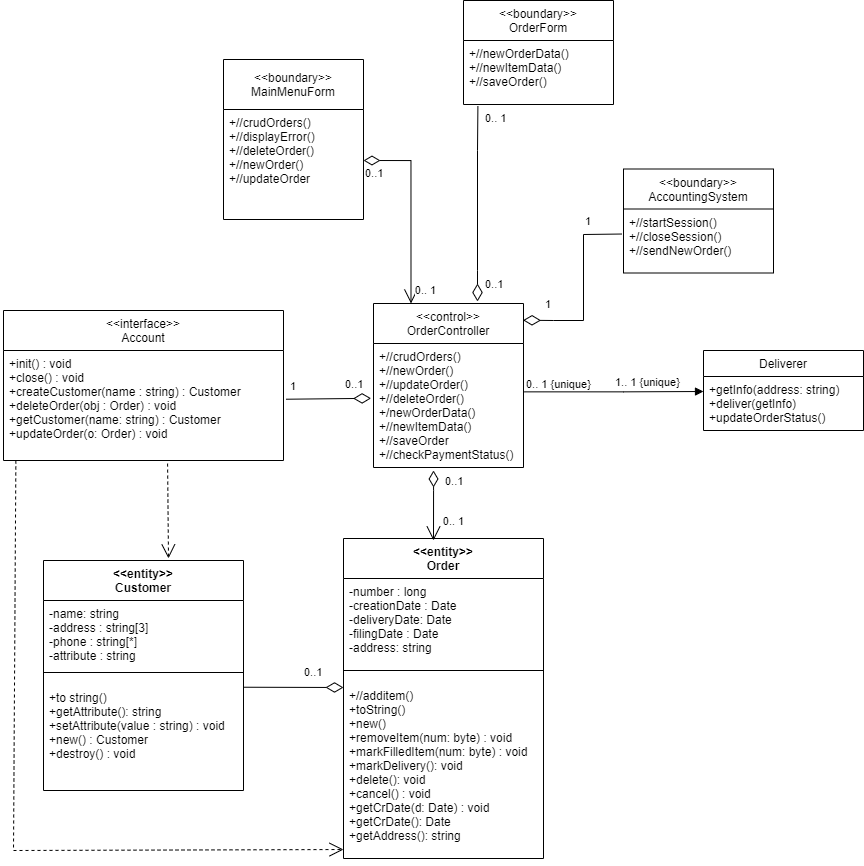

The diagram above was exported from draw.io. Its source (the exported page's mxGraphModel, read from the mxfile embedded in the PNG):
<mxGraphModel dx="1673" dy="867" grid="1" gridSize="10" guides="1" tooltips="1" connect="1" arrows="1" fold="1" page="1" pageScale="1" pageWidth="827" pageHeight="1169" math="0" shadow="0">
  <root>
    <mxCell id="0" />
    <mxCell id="1" parent="0" />
    <mxCell id="gZukxrRnnDg8tPlJMxhu-9" value="Deliverer" style="swimlane;fontStyle=0;childLayout=stackLayout;horizontal=1;startSize=26;fillColor=none;horizontalStack=0;resizeParent=1;resizeParentMax=0;resizeLast=0;collapsible=1;marginBottom=0;" vertex="1" parent="1">
      <mxGeometry x="790" y="390" width="160" height="80" as="geometry" />
    </mxCell>
    <mxCell id="gZukxrRnnDg8tPlJMxhu-10" value="+getInfo(address: string)&#10;+deliver(getInfo)&#10;+updateOrderStatus()" style="text;strokeColor=none;fillColor=none;align=left;verticalAlign=top;spacingLeft=4;spacingRight=4;overflow=hidden;rotatable=0;points=[[0,0.5],[1,0.5]];portConstraint=eastwest;" vertex="1" parent="gZukxrRnnDg8tPlJMxhu-9">
      <mxGeometry y="26" width="160" height="54" as="geometry" />
    </mxCell>
    <mxCell id="gZukxrRnnDg8tPlJMxhu-17" value="&lt;&lt;interface&gt;&gt;&#10;Account" style="swimlane;fontStyle=0;childLayout=stackLayout;horizontal=1;startSize=40;fillColor=none;horizontalStack=0;resizeParent=1;resizeParentMax=0;resizeLast=0;collapsible=1;marginBottom=0;" vertex="1" parent="1">
      <mxGeometry x="90" y="350" width="280" height="150" as="geometry" />
    </mxCell>
    <mxCell id="gZukxrRnnDg8tPlJMxhu-20" value="+init() : void&#10;+close() : void&#10;+createCustomer(name : string) : Customer&#10;+deleteOrder(obj : Order) : void&#10;+getCustomer(name: string) : Customer&#10;+updateOrder(o: Order) : void" style="text;strokeColor=none;fillColor=none;align=left;verticalAlign=top;spacingLeft=4;spacingRight=4;overflow=hidden;rotatable=0;points=[[0,0.5],[1,0.5]];portConstraint=eastwest;" vertex="1" parent="gZukxrRnnDg8tPlJMxhu-17">
      <mxGeometry y="40" width="280" height="110" as="geometry" />
    </mxCell>
    <mxCell id="gZukxrRnnDg8tPlJMxhu-34" value="&lt;&lt;entity&gt;&gt;&#10;Order&#10;" style="swimlane;fontStyle=1;align=center;verticalAlign=top;childLayout=stackLayout;horizontal=1;startSize=40;horizontalStack=0;resizeParent=1;resizeParentMax=0;resizeLast=0;collapsible=1;marginBottom=0;" vertex="1" parent="1">
      <mxGeometry x="430" y="578" width="200" height="320" as="geometry" />
    </mxCell>
    <mxCell id="gZukxrRnnDg8tPlJMxhu-35" value="-number : long&#10;-creationDate : Date&#10;-deliveryDate: Date&#10;-filingDate : Date&#10;-address: string" style="text;strokeColor=none;fillColor=none;align=left;verticalAlign=top;spacingLeft=4;spacingRight=4;overflow=hidden;rotatable=0;points=[[0,0.5],[1,0.5]];portConstraint=eastwest;" vertex="1" parent="gZukxrRnnDg8tPlJMxhu-34">
      <mxGeometry y="40" width="200" height="80" as="geometry" />
    </mxCell>
    <mxCell id="gZukxrRnnDg8tPlJMxhu-36" value="" style="line;strokeWidth=1;fillColor=none;align=left;verticalAlign=middle;spacingTop=-1;spacingLeft=3;spacingRight=3;rotatable=0;labelPosition=right;points=[];portConstraint=eastwest;strokeColor=inherit;" vertex="1" parent="gZukxrRnnDg8tPlJMxhu-34">
      <mxGeometry y="120" width="200" height="24" as="geometry" />
    </mxCell>
    <mxCell id="gZukxrRnnDg8tPlJMxhu-37" value="+//additem()&#10;+toString()&#10;+new()&#10;+removeItem(num: byte) : void&#10;+markFilledItem(num: byte) : void&#10;+markDelivery(): void&#10;+delete(): void&#10;+cancel() : void&#10;+getCrDate(d: Date) : void&#10;+getCrDate(): Date&#10;+getAddress(): string" style="text;strokeColor=none;fillColor=none;align=left;verticalAlign=top;spacingLeft=4;spacingRight=4;overflow=hidden;rotatable=0;points=[[0,0.5],[1,0.5]];portConstraint=eastwest;" vertex="1" parent="gZukxrRnnDg8tPlJMxhu-34">
      <mxGeometry y="144" width="200" height="176" as="geometry" />
    </mxCell>
    <mxCell id="gZukxrRnnDg8tPlJMxhu-39" value="&lt;&lt;entity&gt;&gt;&#10;Customer&#10;" style="swimlane;fontStyle=1;align=center;verticalAlign=top;childLayout=stackLayout;horizontal=1;startSize=40;horizontalStack=0;resizeParent=1;resizeParentMax=0;resizeLast=0;collapsible=1;marginBottom=0;" vertex="1" parent="1">
      <mxGeometry x="130" y="600" width="200" height="230" as="geometry" />
    </mxCell>
    <mxCell id="gZukxrRnnDg8tPlJMxhu-40" value="-name: string&#10;-address : string[3]&#10;-phone : string[*]&#10;-attribute : string" style="text;strokeColor=none;fillColor=none;align=left;verticalAlign=top;spacingLeft=4;spacingRight=4;overflow=hidden;rotatable=0;points=[[0,0.5],[1,0.5]];portConstraint=eastwest;" vertex="1" parent="gZukxrRnnDg8tPlJMxhu-39">
      <mxGeometry y="40" width="200" height="60" as="geometry" />
    </mxCell>
    <mxCell id="gZukxrRnnDg8tPlJMxhu-41" value="" style="line;strokeWidth=1;fillColor=none;align=left;verticalAlign=middle;spacingTop=-1;spacingLeft=3;spacingRight=3;rotatable=0;labelPosition=right;points=[];portConstraint=eastwest;strokeColor=inherit;" vertex="1" parent="gZukxrRnnDg8tPlJMxhu-39">
      <mxGeometry y="100" width="200" height="24" as="geometry" />
    </mxCell>
    <mxCell id="gZukxrRnnDg8tPlJMxhu-42" value="+to string()&#10;+getAttribute(): string&#10;+setAttribute(value : string) : void&#10;+new() : Customer&#10;+destroy() : void" style="text;strokeColor=none;fillColor=none;align=left;verticalAlign=top;spacingLeft=4;spacingRight=4;overflow=hidden;rotatable=0;points=[[0,0.5],[1,0.5]];portConstraint=eastwest;" vertex="1" parent="gZukxrRnnDg8tPlJMxhu-39">
      <mxGeometry y="124" width="200" height="106" as="geometry" />
    </mxCell>
    <mxCell id="gZukxrRnnDg8tPlJMxhu-47" value="" style="endArrow=open;endSize=12;dashed=1;html=1;rounded=0;exitX=0.586;exitY=1.028;exitDx=0;exitDy=0;exitPerimeter=0;entryX=0.625;entryY=-0.009;entryDx=0;entryDy=0;entryPerimeter=0;" edge="1" parent="1" source="gZukxrRnnDg8tPlJMxhu-20" target="gZukxrRnnDg8tPlJMxhu-39">
      <mxGeometry width="160" relative="1" as="geometry">
        <mxPoint x="420" y="490" as="sourcePoint" />
        <mxPoint x="254" y="590" as="targetPoint" />
      </mxGeometry>
    </mxCell>
    <mxCell id="gZukxrRnnDg8tPlJMxhu-52" value="" style="endArrow=open;endSize=12;dashed=1;html=1;rounded=0;exitX=0.586;exitY=1.028;exitDx=0;exitDy=0;exitPerimeter=0;entryX=0;entryY=0.949;entryDx=0;entryDy=0;entryPerimeter=0;" edge="1" parent="1" target="gZukxrRnnDg8tPlJMxhu-37">
      <mxGeometry width="160" relative="1" as="geometry">
        <mxPoint x="102.36000000000001" y="500.00000000000017" as="sourcePoint" />
        <mxPoint x="370" y="850" as="targetPoint" />
        <Array as="points">
          <mxPoint x="100" y="890" />
        </Array>
      </mxGeometry>
    </mxCell>
    <mxCell id="gZukxrRnnDg8tPlJMxhu-57" value="" style="endArrow=block;endFill=1;html=1;edgeStyle=orthogonalEdgeStyle;align=left;verticalAlign=top;rounded=0;exitX=1.006;exitY=0.39;exitDx=0;exitDy=0;exitPerimeter=0;" edge="1" parent="1" source="gZukxrRnnDg8tPlJMxhu-70">
      <mxGeometry x="-1" relative="1" as="geometry">
        <mxPoint x="600.0000000000001" y="432.6000000000001" as="sourcePoint" />
        <mxPoint x="790" y="431" as="targetPoint" />
        <Array as="points">
          <mxPoint x="710" y="431" />
          <mxPoint x="790" y="431" />
        </Array>
      </mxGeometry>
    </mxCell>
    <mxCell id="gZukxrRnnDg8tPlJMxhu-58" value="0.. 1 {unique}" style="edgeLabel;resizable=0;html=1;align=left;verticalAlign=bottom;" connectable="0" vertex="1" parent="gZukxrRnnDg8tPlJMxhu-57">
      <mxGeometry x="-1" relative="1" as="geometry" />
    </mxCell>
    <mxCell id="gZukxrRnnDg8tPlJMxhu-59" value="1.. 1 {unique}" style="edgeLabel;resizable=0;html=1;align=left;verticalAlign=bottom;" connectable="0" vertex="1" parent="1">
      <mxGeometry x="700" y="430" as="geometry" />
    </mxCell>
    <mxCell id="gZukxrRnnDg8tPlJMxhu-65" value="&lt;&lt;boundary&gt;&gt;&#10;AccountingSystem" style="swimlane;fontStyle=0;childLayout=stackLayout;horizontal=1;startSize=40;fillColor=none;horizontalStack=0;resizeParent=1;resizeParentMax=0;resizeLast=0;collapsible=1;marginBottom=0;" vertex="1" parent="1">
      <mxGeometry x="710" y="208.5" width="150" height="104" as="geometry" />
    </mxCell>
    <mxCell id="gZukxrRnnDg8tPlJMxhu-66" value="+//startSession()&#10;+//closeSession()&#10;+//sendNewOrder()" style="text;strokeColor=none;fillColor=none;align=left;verticalAlign=top;spacingLeft=4;spacingRight=4;overflow=hidden;rotatable=0;points=[[0,0.5],[1,0.5]];portConstraint=eastwest;" vertex="1" parent="gZukxrRnnDg8tPlJMxhu-65">
      <mxGeometry y="40" width="150" height="64" as="geometry" />
    </mxCell>
    <mxCell id="gZukxrRnnDg8tPlJMxhu-69" value="&lt;&lt;control&gt;&gt;&#10;OrderController" style="swimlane;fontStyle=0;childLayout=stackLayout;horizontal=1;startSize=40;fillColor=none;horizontalStack=0;resizeParent=1;resizeParentMax=0;resizeLast=0;collapsible=1;marginBottom=0;" vertex="1" parent="1">
      <mxGeometry x="460" y="343" width="150" height="164" as="geometry" />
    </mxCell>
    <mxCell id="gZukxrRnnDg8tPlJMxhu-70" value="+//crudOrders()&#10;+//newOrder()&#10;+//updateOrder()&#10;+//deleteOrder()&#10;+/newOrderData()&#10;+//newItemData()&#10;+//saveOrder&#10;+//checkPaymentStatus()" style="text;strokeColor=none;fillColor=none;align=left;verticalAlign=top;spacingLeft=4;spacingRight=4;overflow=hidden;rotatable=0;points=[[0,0.5],[1,0.5]];portConstraint=eastwest;" vertex="1" parent="gZukxrRnnDg8tPlJMxhu-69">
      <mxGeometry y="40" width="150" height="124" as="geometry" />
    </mxCell>
    <mxCell id="gZukxrRnnDg8tPlJMxhu-75" value="&lt;&lt;boundary&gt;&gt;&#10;MainMenuForm" style="swimlane;fontStyle=0;childLayout=stackLayout;horizontal=1;startSize=50;fillColor=none;horizontalStack=0;resizeParent=1;resizeParentMax=0;resizeLast=0;collapsible=1;marginBottom=0;" vertex="1" parent="1">
      <mxGeometry x="310" y="99" width="140" height="160" as="geometry" />
    </mxCell>
    <mxCell id="gZukxrRnnDg8tPlJMxhu-76" value="+//crudOrders()&#10;+//displayError()&#10;+//deleteOrder()&#10;+//newOrder()&#10;+//updateOrder" style="text;strokeColor=none;fillColor=none;align=left;verticalAlign=top;spacingLeft=4;spacingRight=4;overflow=hidden;rotatable=0;points=[[0,0.5],[1,0.5]];portConstraint=eastwest;" vertex="1" parent="gZukxrRnnDg8tPlJMxhu-75">
      <mxGeometry y="50" width="140" height="110" as="geometry" />
    </mxCell>
    <mxCell id="gZukxrRnnDg8tPlJMxhu-79" value="0.. 1" style="endArrow=open;html=1;endSize=12;startArrow=diamondThin;startSize=14;startFill=0;edgeStyle=orthogonalEdgeStyle;rounded=0;entryX=0.25;entryY=0;entryDx=0;entryDy=0;" edge="1" parent="1" target="gZukxrRnnDg8tPlJMxhu-69">
      <mxGeometry x="0.8617" y="15" relative="1" as="geometry">
        <mxPoint x="450" y="200" as="sourcePoint" />
        <mxPoint x="610" y="200" as="targetPoint" />
        <mxPoint as="offset" />
      </mxGeometry>
    </mxCell>
    <mxCell id="gZukxrRnnDg8tPlJMxhu-80" value="0..1" style="edgeLabel;resizable=0;html=1;align=left;verticalAlign=top;" connectable="0" vertex="1" parent="gZukxrRnnDg8tPlJMxhu-79">
      <mxGeometry x="-1" relative="1" as="geometry" />
    </mxCell>
    <mxCell id="gZukxrRnnDg8tPlJMxhu-82" value="" style="html=1;verticalAlign=bottom;endArrow=diamondThin;rounded=0;exitX=-0.012;exitY=0.391;exitDx=0;exitDy=0;exitPerimeter=0;endFill=0;endSize=15;entryX=0.997;entryY=0.102;entryDx=0;entryDy=0;entryPerimeter=0;" edge="1" parent="1" source="gZukxrRnnDg8tPlJMxhu-66" target="gZukxrRnnDg8tPlJMxhu-69">
      <mxGeometry width="80" relative="1" as="geometry">
        <mxPoint x="460" y="300" as="sourcePoint" />
        <mxPoint x="560" y="340" as="targetPoint" />
        <Array as="points">
          <mxPoint x="670" y="274" />
          <mxPoint x="670" y="360" />
          <mxPoint x="640" y="360" />
        </Array>
      </mxGeometry>
    </mxCell>
    <mxCell id="gZukxrRnnDg8tPlJMxhu-86" value="&lt;span style=&quot;color: rgb(0, 0, 0); font-family: Helvetica; font-size: 11px; font-style: normal; font-variant-ligatures: normal; font-variant-caps: normal; font-weight: 400; letter-spacing: normal; orphans: 2; text-align: center; text-indent: 0px; text-transform: none; widows: 2; word-spacing: 0px; -webkit-text-stroke-width: 0px; background-color: rgb(255, 255, 255); text-decoration-thickness: initial; text-decoration-style: initial; text-decoration-color: initial; float: none; display: inline !important;&quot;&gt;1&lt;/span&gt;" style="text;whiteSpace=wrap;html=1;" vertex="1" parent="1">
      <mxGeometry x="630" y="330" width="10" height="27" as="geometry" />
    </mxCell>
    <mxCell id="gZukxrRnnDg8tPlJMxhu-88" value="&lt;span style=&quot;color: rgb(0, 0, 0); font-family: Helvetica; font-size: 11px; font-style: normal; font-variant-ligatures: normal; font-variant-caps: normal; font-weight: 400; letter-spacing: normal; orphans: 2; text-align: center; text-indent: 0px; text-transform: none; widows: 2; word-spacing: 0px; -webkit-text-stroke-width: 0px; background-color: rgb(255, 255, 255); text-decoration-thickness: initial; text-decoration-style: initial; text-decoration-color: initial; float: none; display: inline !important;&quot;&gt;1&lt;/span&gt;" style="text;whiteSpace=wrap;html=1;" vertex="1" parent="1">
      <mxGeometry x="670" y="247" width="10" height="27" as="geometry" />
    </mxCell>
    <mxCell id="gZukxrRnnDg8tPlJMxhu-89" value="&lt;&lt;boundary&gt;&gt;&#10;OrderForm" style="swimlane;fontStyle=0;childLayout=stackLayout;horizontal=1;startSize=40;fillColor=none;horizontalStack=0;resizeParent=1;resizeParentMax=0;resizeLast=0;collapsible=1;marginBottom=0;" vertex="1" parent="1">
      <mxGeometry x="550" y="40" width="150" height="104" as="geometry" />
    </mxCell>
    <mxCell id="gZukxrRnnDg8tPlJMxhu-90" value="+//newOrderData()&#10;+//newItemData()&#10;+//saveOrder()" style="text;strokeColor=none;fillColor=none;align=left;verticalAlign=top;spacingLeft=4;spacingRight=4;overflow=hidden;rotatable=0;points=[[0,0.5],[1,0.5]];portConstraint=eastwest;" vertex="1" parent="gZukxrRnnDg8tPlJMxhu-89">
      <mxGeometry y="40" width="150" height="64" as="geometry" />
    </mxCell>
    <mxCell id="gZukxrRnnDg8tPlJMxhu-91" value="" style="html=1;verticalAlign=bottom;endArrow=diamondThin;rounded=0;endFill=0;endSize=15;exitX=0.096;exitY=1.028;exitDx=0;exitDy=0;exitPerimeter=0;" edge="1" parent="1" source="gZukxrRnnDg8tPlJMxhu-90">
      <mxGeometry width="80" relative="1" as="geometry">
        <mxPoint x="530" y="100" as="sourcePoint" />
        <mxPoint x="564" y="341" as="targetPoint" />
        <Array as="points">
          <mxPoint x="564" y="190" />
          <mxPoint x="564" y="310" />
        </Array>
      </mxGeometry>
    </mxCell>
    <mxCell id="gZukxrRnnDg8tPlJMxhu-95" value="&lt;span style=&quot;color: rgb(0, 0, 0); font-family: Helvetica; font-size: 11px; font-style: normal; font-variant-ligatures: normal; font-variant-caps: normal; font-weight: 400; letter-spacing: normal; orphans: 2; text-align: center; text-indent: 0px; text-transform: none; widows: 2; word-spacing: 0px; -webkit-text-stroke-width: 0px; background-color: rgb(255, 255, 255); text-decoration-thickness: initial; text-decoration-style: initial; text-decoration-color: initial; float: none; display: inline !important;&quot;&gt;0.. 1&lt;/span&gt;" style="text;whiteSpace=wrap;html=1;" vertex="1" parent="1">
      <mxGeometry x="570" y="144" width="50" height="40" as="geometry" />
    </mxCell>
    <mxCell id="gZukxrRnnDg8tPlJMxhu-96" value="&lt;span style=&quot;color: rgb(0, 0, 0); font-family: Helvetica; font-size: 11px; font-style: normal; font-variant-ligatures: normal; font-variant-caps: normal; font-weight: 400; letter-spacing: normal; orphans: 2; text-align: left; text-indent: 0px; text-transform: none; widows: 2; word-spacing: 0px; -webkit-text-stroke-width: 0px; background-color: rgb(255, 255, 255); text-decoration-thickness: initial; text-decoration-style: initial; text-decoration-color: initial; float: none; display: inline !important;&quot;&gt;0..1&lt;/span&gt;" style="text;whiteSpace=wrap;html=1;" vertex="1" parent="1">
      <mxGeometry x="570" y="310" width="50" height="40" as="geometry" />
    </mxCell>
    <mxCell id="gZukxrRnnDg8tPlJMxhu-97" value="" style="html=1;verticalAlign=bottom;endArrow=diamondThin;rounded=0;endFill=0;endSize=15;exitX=1.009;exitY=0.443;exitDx=0;exitDy=0;exitPerimeter=0;entryX=-0.016;entryY=0.442;entryDx=0;entryDy=0;entryPerimeter=0;" edge="1" parent="1" source="gZukxrRnnDg8tPlJMxhu-20" target="gZukxrRnnDg8tPlJMxhu-70">
      <mxGeometry width="80" relative="1" as="geometry">
        <mxPoint x="413.39999999999986" y="402.00199999999995" as="sourcePoint" />
        <mxPoint x="412.9999999999998" y="597.21" as="targetPoint" />
        <Array as="points" />
      </mxGeometry>
    </mxCell>
    <mxCell id="gZukxrRnnDg8tPlJMxhu-98" value="&lt;span style=&quot;color: rgb(0, 0, 0); font-family: Helvetica; font-size: 11px; font-style: normal; font-variant-ligatures: normal; font-variant-caps: normal; font-weight: 400; letter-spacing: normal; orphans: 2; text-align: left; text-indent: 0px; text-transform: none; widows: 2; word-spacing: 0px; -webkit-text-stroke-width: 0px; background-color: rgb(255, 255, 255); text-decoration-thickness: initial; text-decoration-style: initial; text-decoration-color: initial; float: none; display: inline !important;&quot;&gt;0..1&lt;/span&gt;" style="text;whiteSpace=wrap;html=1;" vertex="1" parent="1">
      <mxGeometry x="430" y="410" width="50" height="40" as="geometry" />
    </mxCell>
    <mxCell id="gZukxrRnnDg8tPlJMxhu-99" value="&lt;span style=&quot;color: rgb(0, 0, 0); font-family: Helvetica; font-size: 11px; font-style: normal; font-variant-ligatures: normal; font-variant-caps: normal; font-weight: 400; letter-spacing: normal; orphans: 2; text-align: center; text-indent: 0px; text-transform: none; widows: 2; word-spacing: 0px; -webkit-text-stroke-width: 0px; background-color: rgb(255, 255, 255); text-decoration-thickness: initial; text-decoration-style: initial; text-decoration-color: initial; float: none; display: inline !important;&quot;&gt;1&lt;/span&gt;" style="text;whiteSpace=wrap;html=1;" vertex="1" parent="1">
      <mxGeometry x="375" y="411.5" width="10" height="27" as="geometry" />
    </mxCell>
    <mxCell id="gZukxrRnnDg8tPlJMxhu-100" value="0.. 1" style="endArrow=open;html=1;endSize=12;startArrow=diamondThin;startSize=14;startFill=0;edgeStyle=orthogonalEdgeStyle;rounded=0;exitX=0.4;exitY=1.024;exitDx=0;exitDy=0;exitPerimeter=0;" edge="1" parent="1" source="gZukxrRnnDg8tPlJMxhu-70">
      <mxGeometry x="0.4589" y="20" relative="1" as="geometry">
        <mxPoint x="480" y="530" as="sourcePoint" />
        <mxPoint x="520" y="580" as="targetPoint" />
        <mxPoint as="offset" />
        <Array as="points">
          <mxPoint x="520" y="530" />
          <mxPoint x="520" y="530" />
        </Array>
      </mxGeometry>
    </mxCell>
    <mxCell id="gZukxrRnnDg8tPlJMxhu-101" value="0..1" style="edgeLabel;resizable=0;html=1;align=left;verticalAlign=top;" connectable="0" vertex="1" parent="gZukxrRnnDg8tPlJMxhu-100">
      <mxGeometry x="-1" relative="1" as="geometry">
        <mxPoint x="10" y="-2" as="offset" />
      </mxGeometry>
    </mxCell>
    <mxCell id="gZukxrRnnDg8tPlJMxhu-102" value="" style="html=1;verticalAlign=bottom;endArrow=diamondThin;rounded=0;endFill=0;endSize=15;exitX=1.009;exitY=0.443;exitDx=0;exitDy=0;exitPerimeter=0;" edge="1" parent="1">
      <mxGeometry width="80" relative="1" as="geometry">
        <mxPoint x="329.9999999999999" y="726.7299999999998" as="sourcePoint" />
        <mxPoint x="430" y="727" as="targetPoint" />
        <Array as="points" />
      </mxGeometry>
    </mxCell>
    <mxCell id="gZukxrRnnDg8tPlJMxhu-103" value="&lt;span style=&quot;color: rgb(0, 0, 0); font-family: Helvetica; font-size: 11px; font-style: normal; font-variant-ligatures: normal; font-variant-caps: normal; font-weight: 400; letter-spacing: normal; orphans: 2; text-align: left; text-indent: 0px; text-transform: none; widows: 2; word-spacing: 0px; -webkit-text-stroke-width: 0px; background-color: rgb(255, 255, 255); text-decoration-thickness: initial; text-decoration-style: initial; text-decoration-color: initial; float: none; display: inline !important;&quot;&gt;0..1&lt;/span&gt;" style="text;whiteSpace=wrap;html=1;" vertex="1" parent="1">
      <mxGeometry x="389" y="698" width="50" height="40" as="geometry" />
    </mxCell>
  </root>
</mxGraphModel>